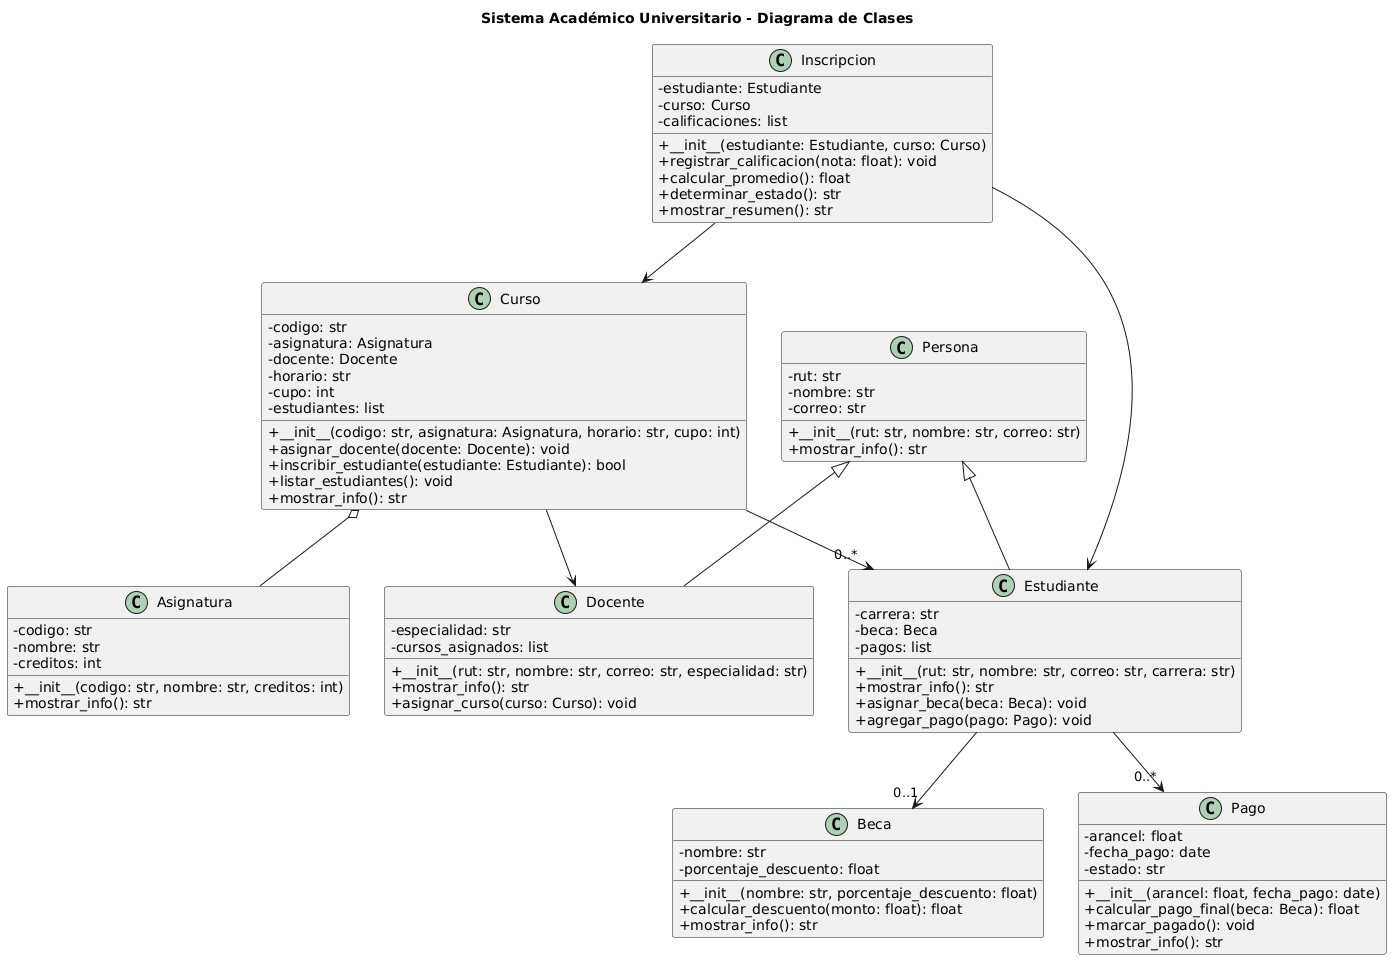

The diagram above was rendered by PlantUML. Its source (embedded in the PNG):
@startuml
title Sistema Académico Universitario - Diagrama de Clases

skinparam classAttributeIconSize 0

class Persona {
  - rut: str
  - nombre: str
  - correo: str
  + __init__(rut: str, nombre: str, correo: str)
  + mostrar_info(): str
}

class Estudiante {
  - carrera: str
  - beca: Beca
  - pagos: list
  + __init__(rut: str, nombre: str, correo: str, carrera: str)
  + mostrar_info(): str
  + asignar_beca(beca: Beca): void
  + agregar_pago(pago: Pago): void
}

class Docente {
  - especialidad: str
  - cursos_asignados: list
  + __init__(rut: str, nombre: str, correo: str, especialidad: str)
  + mostrar_info(): str
  + asignar_curso(curso: Curso): void
}

class Asignatura {
  - codigo: str
  - nombre: str
  - creditos: int
  + __init__(codigo: str, nombre: str, creditos: int)
  + mostrar_info(): str
}

class Curso {
  - codigo: str
  - asignatura: Asignatura
  - docente: Docente
  - horario: str
  - cupo: int
  - estudiantes: list
  + __init__(codigo: str, asignatura: Asignatura, horario: str, cupo: int)
  + asignar_docente(docente: Docente): void
  + inscribir_estudiante(estudiante: Estudiante): bool
  + listar_estudiantes(): void
  + mostrar_info(): str
}

class Inscripcion {
  - estudiante: Estudiante
  - curso: Curso
  - calificaciones: list
  + __init__(estudiante: Estudiante, curso: Curso)
  + registrar_calificacion(nota: float): void
  + calcular_promedio(): float
  + determinar_estado(): str
  + mostrar_resumen(): str
}

class Beca {
  - nombre: str
  - porcentaje_descuento: float
  + __init__(nombre: str, porcentaje_descuento: float)
  + calcular_descuento(monto: float): float
  + mostrar_info(): str
}

class Pago {
  - arancel: float
  - fecha_pago: date
  - estado: str
  + __init__(arancel: float, fecha_pago: date)
  + calcular_pago_final(beca: Beca): float
  + marcar_pagado(): void
  + mostrar_info(): str
}

Persona <|-- Estudiante
Persona <|-- Docente

Curso o-- Asignatura
Curso --> Docente
Curso --> "0..*" Estudiante

Inscripcion --> Estudiante
Inscripcion --> Curso

Estudiante --> "0..1" Beca
Estudiante --> "0..*" Pago
@enduml